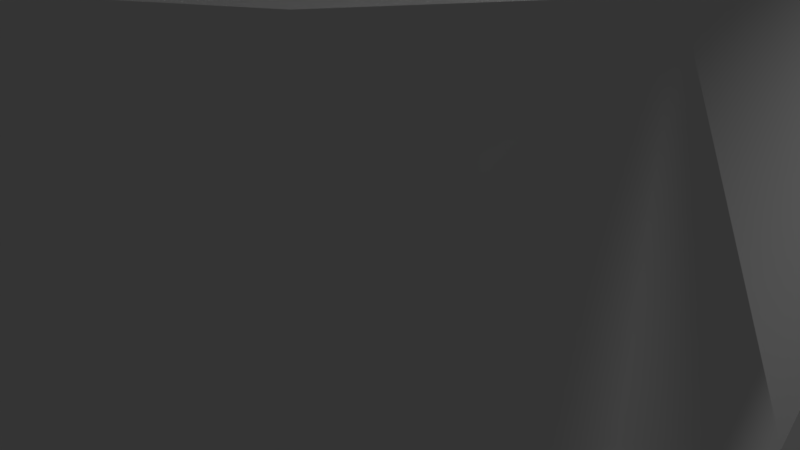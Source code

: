 # Source: knight2.blend  (saved by Blender 2.78.0; exported with 4.5.12 LTS)
import bpy
from mathutils import Matrix  # noqa: F401  (used for matrix-valued properties, if any)

bpy.ops.wm.read_factory_settings(use_empty=True)
scene = bpy.context.scene
scene.name = 'Scene'

# ---- collections
col_collection_1 = bpy.data.collections.new('Collection 1'); scene.collection.children.link(col_collection_1)

# ---- world
world_world = bpy.data.worlds.new('World'); scene.world = world_world
world_world.color = (0.05088, 0.05088, 0.05088)
world_world.use_sun_shadow = False
world_world.sun_shadow_jitter_overblur = 0.0
world_world.cycles.sampling_method = 'MANUAL'

# ---- cameras
cam_camera = bpy.data.cameras.new('Camera')
cam_camera.clip_end = 100.0
cam_camera.lens = 35.0
cam_camera.sensor_width = 32.0
cam_camera.sensor_height = 18.0
cam_camera.ortho_scale = 7.314
cam_camera.dof.focus_distance = 0.0
cam_camera.dof.aperture_fstop = 128.0

# ---- lights
light_lamp = bpy.data.lights.new('Lamp', 'POINT')
light_lamp.transmission_factor = 0.0
light_lamp.cutoff_distance = 30.0
light_lamp.energy = 100.0
light_lamp.shadow_buffer_clip_start = 1.001
light_lamp.shadow_soft_size = 0.1
light_lamp.shadow_maximum_resolution = 0.006
light_lamp.use_absolute_resolution = True

# ---- meshes
me_vert_004 = bpy.data.meshes.new('Vert.004')
me_vert_004.from_pydata([(3.76, 0.0, 17.01), (3.76, 0.0, 18.98), (4.997, -6.968e-08, 19.5), (4.997, -2.742e-07, 21.02), (5.366, -3.844e-07, 21.84), (5.332, -7.867e-07, 24.83), (4.997, -8.474e-07, 25.29), (5.115, -9.53e-07, 26.07), (4.713, -9.845e-07, 26.31), (4.763, -1.218e-06, 28.05), (4.596, -1.272e-06, 28.45), (4.646, -1.369e-06, 29.17), (4.445, -1.398e-06, 29.39), (4.412, -1.483e-06, 30.02), (3.843, -1.506e-06, 30.19), (3.893, -1.58e-06, 30.74), (3.191, -1.648e-06, 31.24), (3.141, -1.713e-06, 31.73), (2.388, -1.767e-06, 32.13), (2.02, -1.872e-06, 32.91), (0.5977, -1.812e-06, 32.46), (-2.246, -2.048e-06, 34.22), (-2.129, -1.89e-06, 33.05), (-2.129, -1.751e-06, 32.01), (-3.15, -1.6e-06, 30.89), (-2.929, -1.575e-06, 30.7), (-2.697, -1.524e-06, 30.32), (-2.697, -1.477e-06, 29.97), (-2.999, -1.405e-06, 29.44), (-3.486, -1.372e-06, 29.19), (-3.963, -1.374e-06, 29.21), (-5.612, -1.176e-06, 27.73), (-5.601, -1.141e-06, 27.48), (-6.042, -1.085e-06, 27.06), (-6.007, -1.032e-06, 26.66), (-6.193, -1.02e-06, 26.57), (-6.205, -9.791e-07, 26.27), (-5.891, -9.822e-07, 26.29), (-5.647, -9.526e-07, 26.07), (-5.496, -8.98e-07, 25.66), (-5.508, -8.402e-07, 25.23), (-5.729, -8.043e-07, 24.97), (-6.019, -7.84e-07, 24.81), (-6.182, -7.856e-07, 24.83), (-6.217, -7.309e-07, 24.42), (-5.775, -6.529e-07, 23.84), (-5.02, -5.858e-07, 23.34), (-4.16, -6.779e-07, 24.02), (-2.545, -8.402e-07, 25.23), (-1.221, -8.917e-07, 25.62), (-0.5124, -8.964e-07, 25.65), (-0.373, -8.511e-07, 25.31), (-1.221, -7.075e-07, 24.25), (-2.257, -5.101e-07, 22.78), (-3.413, -2.382e-07, 20.75), (-4.477, -1.249e-07, 19.91), (-4.457, -5.374e-08, 19.38), (-3.991, 8.861e-08, 18.98), (-3.977, 2.628e-07, 17.02), (0.001429, 1.314e-07, 17.02), (3.76, 0.0, 17.01), (3.76, -2.978, 17.01), (3.76, -2.978, 18.98), (4.997, -2.978, 19.5), (4.997, -2.978, 21.02), (5.366, -2.978, 21.84), (5.332, -2.978, 24.83), (4.997, -2.978, 25.29), (5.115, -2.978, 26.07), (4.713, -2.978, 26.31), (4.763, -2.978, 28.05), (4.596, -2.978, 28.45), (4.646, -2.978, 29.17), (4.445, -2.978, 29.39), (4.412, -2.978, 30.02), (3.843, -2.978, 30.19), (3.893, -2.978, 30.74), (3.191, -2.978, 31.24), (3.141, -2.978, 31.73), (2.388, -2.978, 32.13), (2.02, -2.978, 32.91), (0.5977, -2.978, 32.46), (-2.246, -2.978, 34.22), (-2.129, -2.978, 33.05), (-2.129, -2.978, 32.01), (-3.15, -2.978, 30.89), (-2.929, -2.978, 30.7), (-2.697, -2.978, 30.32), (-2.697, -2.978, 29.97), (-2.999, -2.978, 29.44), (-3.486, -2.978, 29.19), (-3.963, -2.978, 29.21), (-5.612, -2.978, 27.73), (-5.601, -2.978, 27.48), (-6.042, -2.978, 27.06), (-6.007, -2.978, 26.66), (-6.193, -2.978, 26.57), (-6.205, -2.978, 26.27), (-5.891, -2.978, 26.29), (-5.647, -2.978, 26.07), (-5.496, -2.978, 25.66), (-5.508, -2.978, 25.23), (-5.729, -2.978, 24.97), (-6.019, -2.978, 24.81), (-6.182, -2.978, 24.83), (-6.217, -2.978, 24.42), (-5.775, -2.978, 23.84), (-5.02, -2.978, 23.34), (-4.16, -2.978, 24.02), (-2.545, -2.978, 25.23), (-1.221, -2.978, 25.62), (-0.5124, -2.978, 25.65), (-0.373, -2.978, 25.31), (-1.221, -2.978, 24.25), (-2.257, -2.978, 22.78), (-3.413, -2.978, 20.75), (-4.477, -2.978, 19.91), (-4.457, -2.978, 19.38), (-3.991, -2.978, 18.98), (-3.977, -2.978, 17.02), (0.001429, -2.978, 17.02), (3.76, -2.978, 17.01)], [], [(0, 1, 2, 3, 4, 5, 6, 7, 8, 9, 10, 11, 12, 13, 14, 15, 16, 17, 18, 19, 20, 21, 22, 23, 24, 25, 26, 27, 28, 29, 30, 31, 32, 33, 34, 35, 36, 37, 38, 39, 40, 41, 42, 43, 44, 45, 46, 47, 48, 49, 50, 51, 52, 53, 54, 55, 56, 57, 58, 59, 60), (61, 121, 120, 119, 118, 117, 116, 115, 114, 113, 112, 111, 110, 109, 108, 107, 106, 105, 104, 103, 102, 101, 100, 99, 98, 97, 96, 95, 94, 93, 92, 91, 90, 89, 88, 87, 86, 85, 84, 83, 82, 81, 80, 79, 78, 77, 76, 75, 74, 73, 72, 71, 70, 69, 68, 67, 66, 65, 64, 63, 62), (40, 39, 100, 101), (14, 13, 74, 75), (41, 40, 101, 102), (15, 14, 75, 76), (42, 41, 102, 103), (16, 15, 76, 77), (43, 42, 103, 104), (17, 16, 77, 78), (44, 43, 104, 105), (18, 17, 78, 79), (45, 44, 105, 106), (19, 18, 79, 80), (46, 45, 106, 107), (20, 19, 80, 81), (47, 46, 107, 108), (21, 20, 81, 82), (48, 47, 108, 109), (22, 21, 82, 83), (49, 48, 109, 110), (23, 22, 83, 84), (50, 49, 110, 111), (24, 23, 84, 85), (51, 50, 111, 112), (25, 24, 85, 86), (52, 51, 112, 113), (26, 25, 86, 87), (53, 52, 113, 114), (27, 26, 87, 88), (1, 0, 61, 62), (54, 53, 114, 115), (28, 27, 88, 89), (2, 1, 62, 63), (55, 54, 115, 116), (29, 28, 89, 90), (3, 2, 63, 64), (56, 55, 116, 117), (30, 29, 90, 91), (4, 3, 64, 65), (57, 56, 117, 118), (31, 30, 91, 92), (5, 4, 65, 66), (58, 57, 118, 119), (32, 31, 92, 93), (6, 5, 66, 67), (59, 58, 119, 120), (33, 32, 93, 94), (7, 6, 67, 68), (0, 60, 121, 61), (34, 33, 94, 95), (8, 7, 68, 69), (35, 34, 95, 96), (9, 8, 69, 70), (60, 59, 120, 121), (36, 35, 96, 97), (10, 9, 70, 71), (37, 36, 97, 98), (11, 10, 71, 72), (38, 37, 98, 99), (12, 11, 72, 73), (39, 38, 99, 100), (13, 12, 73, 74)])
me_vert_004.use_remesh_preserve_volume = False
me_vert_004.use_remesh_preserve_attributes = False
me_vert_004.use_mirror_vertex_groups = False
me_vert_004.update()
me_vert = bpy.data.meshes.new('Vert')
me_vert.from_pydata([(4.264, -7.0, -0.01162), (4.264, -7.0, -0.6622), (4.264, -7.0, -1.673), (4.264, -7.0, -2.521), (4.006, -7.0, -2.667), (3.715, -7.0, -2.941), (3.177, -7.0, -3.658), (2.924, -7.0, -4.149), (2.783, -7.0, -4.586), (2.783, -7.0, -5.392), (3.199, -7.0, -5.607), (3.482, -7.0, -5.87), (3.61, -7.0, -6.186), (3.61, -7.0, -6.582), (3.481, -7.0, -6.932), (3.189, -7.0, -7.248), (2.777, -7.0, -7.434), (2.893, -7.0, -7.98), (3.137, -7.0, -8.701), (3.567, -7.0, -9.386), (4.078, -7.0, -9.967), (4.833, -7.0, -10.27), (5.426, -7.0, -10.32), (5.426, -7.0, -10.32), (5.426, -7.0, -14.46), (5.426, -7.0, -14.46), (3.939, -5.368, -0.01162), (3.939, -5.368, -0.6622), (3.939, -5.368, -1.673), (3.939, -5.368, -2.521), (3.701, -5.467, -2.667), (3.432, -5.579, -2.941), (2.935, -5.784, -3.658), (2.701, -5.881, -4.149), (2.571, -5.935, -4.586), (2.571, -5.935, -5.392), (2.956, -5.776, -5.607), (3.217, -5.668, -5.87), (3.335, -5.619, -6.186), (3.335, -5.619, -6.582), (3.216, -5.668, -6.932), (2.947, -5.779, -7.248), (2.566, -5.937, -7.434), (2.673, -5.893, -7.98), (2.898, -5.799, -8.701), (3.295, -5.635, -9.386), (3.768, -5.439, -9.967), (4.465, -5.15, -10.27), (5.013, -4.924, -10.32), (5.013, -4.924, -10.32), (5.013, -4.924, -14.46), (5.013, -4.924, -14.46), (3.015, -3.985, -0.01162), (3.015, -3.985, -0.6622), (3.015, -3.985, -1.673), (3.015, -3.985, -2.521), (2.833, -4.167, -2.667), (2.627, -4.373, -2.941), (2.246, -4.754, -3.658), (2.067, -4.933, -4.149), (1.968, -5.032, -4.586), (1.968, -5.032, -5.392), (2.262, -4.738, -5.607), (2.462, -4.538, -5.87), (2.552, -4.448, -6.186), (2.552, -4.448, -6.582), (2.462, -4.538, -6.932), (2.255, -4.745, -7.248), (1.964, -5.036, -7.434), (2.046, -4.954, -7.98), (2.218, -4.782, -8.701), (2.522, -4.478, -9.386), (2.884, -4.116, -9.967), (3.418, -3.582, -10.27), (3.837, -3.163, -10.32), (3.837, -3.163, -10.32), (3.837, -3.163, -14.46), (3.837, -3.163, -14.46), (1.632, -3.061, -0.01162), (1.632, -3.061, -0.6622), (1.632, -3.061, -1.673), (1.632, -3.061, -2.521), (1.533, -3.299, -2.667), (1.421, -3.568, -2.941), (1.216, -4.065, -3.658), (1.119, -4.299, -4.149), (1.065, -4.429, -4.586), (1.065, -4.429, -5.392), (1.224, -4.044, -5.607), (1.332, -3.783, -5.87), (1.381, -3.665, -6.186), (1.381, -3.665, -6.582), (1.332, -3.784, -6.932), (1.221, -4.053, -7.248), (1.063, -4.434, -7.434), (1.107, -4.327, -7.98), (1.201, -4.102, -8.701), (1.365, -3.705, -9.386), (1.561, -3.232, -9.967), (1.85, -2.535, -10.27), (2.076, -1.987, -10.32), (2.076, -1.987, -10.32), (2.076, -1.987, -14.46), (2.076, -1.987, -14.46), (-1.14e-06, -2.736, -0.01162), (-1.14e-06, -2.736, -0.6622), (-1.14e-06, -2.736, -1.673), (-1.14e-06, -2.736, -2.521), (-1.147e-06, -2.994, -2.667), (-1.177e-06, -3.285, -2.941), (-1.244e-06, -3.823, -3.658), (-1.304e-06, -4.076, -4.149), (-1.356e-06, -4.217, -4.586), (-1.46e-06, -4.217, -5.392), (-1.512e-06, -3.801, -5.607), (-1.557e-06, -3.518, -5.87), (-1.602e-06, -3.39, -6.186), (-1.661e-06, -3.39, -6.582), (-1.699e-06, -3.519, -6.932), (-1.729e-06, -3.811, -7.248), (-1.736e-06, -4.223, -7.434), (-1.818e-06, -4.107, -7.98), (-1.922e-06, -3.863, -8.701), (-2.034e-06, -3.433, -9.386), (-2.131e-06, -2.922, -9.967), (-2.205e-06, -2.167, -10.27), (-2.243e-06, -1.574, -10.32), (-2.243e-06, -1.574, -10.32), (-2.794e-06, -1.574, -14.46), (-2.794e-06, -1.574, -14.46), (-1.632, -3.061, -0.01162), (-1.632, -3.061, -0.6622), (-1.632, -3.061, -1.673), (-1.632, -3.061, -2.521), (-1.533, -3.299, -2.667), (-1.421, -3.568, -2.941), (-1.216, -4.065, -3.658), (-1.119, -4.299, -4.149), (-1.065, -4.429, -4.586), (-1.065, -4.429, -5.392), (-1.224, -4.044, -5.607), (-1.332, -3.783, -5.87), (-1.381, -3.665, -6.186), (-1.381, -3.665, -6.582), (-1.332, -3.784, -6.932), (-1.221, -4.053, -7.248), (-1.063, -4.434, -7.434), (-1.107, -4.327, -7.98), (-1.201, -4.102, -8.701), (-1.365, -3.705, -9.386), (-1.561, -3.232, -9.967), (-1.85, -2.535, -10.27), (-2.076, -1.987, -10.32), (-2.076, -1.987, -10.32), (-2.076, -1.987, -14.46), (-2.076, -1.987, -14.46), (-3.015, -3.985, -0.01162), (-3.015, -3.985, -0.6622), (-3.015, -3.985, -1.673), (-3.015, -3.985, -2.521), (-2.833, -4.167, -2.667), (-2.627, -4.373, -2.941), (-2.246, -4.754, -3.658), (-2.067, -4.933, -4.149), (-1.968, -5.032, -4.586), (-1.968, -5.032, -5.392), (-2.262, -4.738, -5.607), (-2.462, -4.538, -5.87), (-2.552, -4.448, -6.186), (-2.552, -4.448, -6.582), (-2.462, -4.538, -6.932), (-2.255, -4.745, -7.248), (-1.964, -5.036, -7.434), (-2.046, -4.954, -7.98), (-2.218, -4.782, -8.701), (-2.522, -4.478, -9.386), (-2.884, -4.116, -9.967), (-3.418, -3.582, -10.27), (-3.837, -3.163, -10.32), (-3.837, -3.163, -10.32), (-3.837, -3.163, -14.46), (-3.837, -3.163, -14.46), (-3.939, -5.368, -0.01162), (-3.939, -5.368, -0.6622), (-3.939, -5.368, -1.673), (-3.939, -5.368, -2.521), (-3.701, -5.467, -2.667), (-3.432, -5.579, -2.941), (-2.935, -5.784, -3.658), (-2.701, -5.881, -4.149), (-2.571, -5.935, -4.586), (-2.571, -5.935, -5.392), (-2.956, -5.776, -5.607), (-3.217, -5.668, -5.87), (-3.335, -5.619, -6.186), (-3.335, -5.619, -6.582), (-3.216, -5.668, -6.932), (-2.947, -5.779, -7.248), (-2.566, -5.937, -7.434), (-2.673, -5.893, -7.98), (-2.898, -5.799, -8.701), (-3.295, -5.635, -9.386), (-3.768, -5.439, -9.967), (-4.465, -5.15, -10.27), (-5.013, -4.924, -10.32), (-5.013, -4.924, -10.32), (-5.013, -4.924, -14.46), (-5.013, -4.924, -14.46), (-4.264, -7.0, -0.01162), (-4.264, -7.0, -0.6622), (-4.264, -7.0, -1.673), (-4.264, -7.0, -2.521), (-4.006, -7.0, -2.667), (-3.715, -7.0, -2.941), (-3.177, -7.0, -3.658), (-2.924, -7.0, -4.149), (-2.783, -7.0, -4.586), (-2.783, -7.0, -5.392), (-3.199, -7.0, -5.607), (-3.482, -7.0, -5.87), (-3.61, -7.0, -6.186), (-3.61, -7.0, -6.582), (-3.481, -7.0, -6.932), (-3.189, -7.0, -7.248), (-2.777, -7.0, -7.434), (-2.893, -7.0, -7.98), (-3.137, -7.0, -8.701), (-3.567, -7.0, -9.386), (-4.078, -7.0, -9.967), (-4.833, -7.0, -10.27), (-5.426, -7.0, -10.32), (-5.426, -7.0, -10.32), (-5.426, -7.0, -14.46), (-5.426, -7.0, -14.46), (-3.939, -8.632, -0.01162), (-3.939, -8.632, -0.6622), (-3.939, -8.632, -1.673), (-3.939, -8.632, -2.521), (-3.701, -8.533, -2.667), (-3.432, -8.421, -2.941), (-2.935, -8.216, -3.658), (-2.701, -8.119, -4.149), (-2.571, -8.065, -4.586), (-2.571, -8.065, -5.392), (-2.956, -8.224, -5.607), (-3.217, -8.332, -5.87), (-3.335, -8.381, -6.186), (-3.335, -8.381, -6.582), (-3.216, -8.332, -6.932), (-2.947, -8.221, -7.248), (-2.566, -8.063, -7.434), (-2.673, -8.107, -7.98), (-2.898, -8.201, -8.701), (-3.295, -8.365, -9.386), (-3.768, -8.561, -9.967), (-4.465, -8.85, -10.27), (-5.013, -9.076, -10.32), (-5.013, -9.076, -10.32), (-5.013, -9.076, -14.46), (-5.013, -9.076, -14.46), (-3.015, -10.01, -0.01162), (-3.015, -10.01, -0.6622), (-3.015, -10.01, -1.673), (-3.015, -10.01, -2.521), (-2.833, -9.833, -2.667), (-2.627, -9.627, -2.941), (-2.246, -9.246, -3.658), (-2.067, -9.067, -4.149), (-1.968, -8.968, -4.586), (-1.968, -8.968, -5.392), (-2.262, -9.262, -5.607), (-2.462, -9.462, -5.87), (-2.552, -9.552, -6.186), (-2.552, -9.552, -6.582), (-2.462, -9.462, -6.932), (-2.255, -9.255, -7.248), (-1.964, -8.964, -7.434), (-2.046, -9.046, -7.98), (-2.218, -9.218, -8.701), (-2.522, -9.522, -9.386), (-2.884, -9.884, -9.967), (-3.418, -10.42, -10.27), (-3.837, -10.84, -10.32), (-3.837, -10.84, -10.32), (-3.837, -10.84, -14.46), (-3.837, -10.84, -14.46), (-1.632, -10.94, -0.01162), (-1.632, -10.94, -0.6622), (-1.632, -10.94, -1.673), (-1.632, -10.94, -2.521), (-1.533, -10.7, -2.667), (-1.421, -10.43, -2.941), (-1.216, -9.935, -3.658), (-1.119, -9.701, -4.149), (-1.065, -9.571, -4.586), (-1.065, -9.571, -5.392), (-1.224, -9.956, -5.607), (-1.332, -10.22, -5.87), (-1.381, -10.33, -6.186), (-1.381, -10.33, -6.582), (-1.332, -10.22, -6.932), (-1.221, -9.947, -7.248), (-1.063, -9.566, -7.434), (-1.107, -9.673, -7.98), (-1.201, -9.898, -8.701), (-1.365, -10.3, -9.386), (-1.561, -10.77, -9.967), (-1.85, -11.47, -10.27), (-2.076, -12.01, -10.32), (-2.076, -12.01, -10.32), (-2.076, -12.01, -14.46), (-2.076, -12.01, -14.46), (-9.015e-07, -11.26, -0.01162), (-9.015e-07, -11.26, -0.6622), (-9.015e-07, -11.26, -1.673), (-9.015e-07, -11.26, -2.521), (-8.866e-07, -11.01, -2.667), (-8.494e-07, -10.71, -2.941), (-7.6e-07, -10.18, -3.658), (-7.004e-07, -9.924, -4.149), (-6.407e-07, -9.783, -4.586), (-5.364e-07, -9.783, -5.392), (-4.992e-07, -10.2, -5.607), (-4.619e-07, -10.48, -5.87), (-4.172e-07, -10.61, -6.186), (-3.651e-07, -10.61, -6.582), (-3.204e-07, -10.48, -6.932), (-2.757e-07, -10.19, -7.248), (-2.608e-07, -9.777, -7.434), (-1.863e-07, -9.893, -7.98), (-8.196e-08, -10.14, -8.701), (1.49e-08, -10.57, -9.386), (9.686e-08, -11.08, -9.967), (1.49e-07, -11.83, -10.27), (1.565e-07, -12.43, -10.32), (1.565e-07, -12.43, -10.32), (7.153e-07, -12.43, -14.46), (7.153e-07, -12.43, -14.46), (1.632, -10.94, -0.01162), (1.632, -10.94, -0.6622), (1.632, -10.94, -1.673), (1.632, -10.94, -2.521), (1.533, -10.7, -2.667), (1.421, -10.43, -2.941), (1.216, -9.935, -3.658), (1.119, -9.701, -4.149), (1.065, -9.571, -4.586), (1.065, -9.571, -5.392), (1.224, -9.956, -5.607), (1.332, -10.22, -5.87), (1.381, -10.33, -6.186), (1.381, -10.33, -6.582), (1.332, -10.22, -6.932), (1.221, -9.947, -7.248), (1.063, -9.566, -7.434), (1.107, -9.673, -7.98), (1.201, -9.898, -8.701), (1.365, -10.3, -9.386), (1.561, -10.77, -9.967), (1.85, -11.47, -10.27), (2.076, -12.01, -10.32), (2.076, -12.01, -10.32), (2.076, -12.01, -14.46), (2.076, -12.01, -14.46), (3.015, -10.01, -0.01162), (3.015, -10.01, -0.6622), (3.015, -10.01, -1.673), (3.015, -10.01, -2.521), (2.833, -9.833, -2.667), (2.627, -9.627, -2.941), (2.246, -9.246, -3.658), (2.067, -9.067, -4.149), (1.968, -8.968, -4.586), (1.968, -8.968, -5.392), (2.262, -9.262, -5.607), (2.462, -9.462, -5.87), (2.552, -9.552, -6.186), (2.552, -9.552, -6.582), (2.462, -9.462, -6.932), (2.255, -9.255, -7.248), (1.964, -8.964, -7.434), (2.046, -9.046, -7.98), (2.218, -9.218, -8.701), (2.522, -9.522, -9.386), (2.884, -9.884, -9.967), (3.418, -10.42, -10.27), (3.837, -10.84, -10.32), (3.837, -10.84, -10.32), (3.837, -10.84, -14.46), (3.837, -10.84, -14.46), (3.939, -8.632, -0.01162), (3.939, -8.632, -0.6622), (3.939, -8.632, -1.673), (3.939, -8.632, -2.521), (3.701, -8.533, -2.667), (3.432, -8.421, -2.941), (2.935, -8.216, -3.658), (2.701, -8.119, -4.149), (2.571, -8.065, -4.586), (2.571, -8.065, -5.392), (2.956, -8.224, -5.607), (3.217, -8.332, -5.87), (3.335, -8.381, -6.186), (3.335, -8.381, -6.582), (3.216, -8.332, -6.932), (2.947, -8.221, -7.248), (2.566, -8.063, -7.434), (2.673, -8.107, -7.98), (2.898, -8.201, -8.701), (3.295, -8.365, -9.386), (3.768, -8.561, -9.967), (4.465, -8.85, -10.27), (5.013, -9.076, -10.32), (5.013, -9.076, -10.32), (5.013, -9.076, -14.46), (5.013, -9.076, -14.46)], [], [(0, 1, 27, 26), (26, 27, 53, 52), (52, 53, 79, 78), (78, 79, 105, 104), (104, 105, 131, 130), (130, 131, 157, 156), (156, 157, 183, 182), (182, 183, 209, 208), (208, 209, 235, 234), (234, 235, 261, 260), (260, 261, 287, 286), (286, 287, 313, 312), (312, 313, 339, 338), (338, 339, 365, 364), (364, 365, 391, 390), (390, 391, 1, 0), (1, 2, 28, 27), (27, 28, 54, 53), (53, 54, 80, 79), (79, 80, 106, 105), (105, 106, 132, 131), (131, 132, 158, 157), (157, 158, 184, 183), (183, 184, 210, 209), (209, 210, 236, 235), (235, 236, 262, 261), (261, 262, 288, 287), (287, 288, 314, 313), (313, 314, 340, 339), (339, 340, 366, 365), (365, 366, 392, 391), (391, 392, 2, 1), (2, 3, 29, 28), (28, 29, 55, 54), (54, 55, 81, 80), (80, 81, 107, 106), (106, 107, 133, 132), (132, 133, 159, 158), (158, 159, 185, 184), (184, 185, 211, 210), (210, 211, 237, 236), (236, 237, 263, 262), (262, 263, 289, 288), (288, 289, 315, 314), (314, 315, 341, 340), (340, 341, 367, 366), (366, 367, 393, 392), (392, 393, 3, 2), (3, 4, 30, 29), (29, 30, 56, 55), (55, 56, 82, 81), (81, 82, 108, 107), (107, 108, 134, 133), (133, 134, 160, 159), (159, 160, 186, 185), (185, 186, 212, 211), (211, 212, 238, 237), (237, 238, 264, 263), (263, 264, 290, 289), (289, 290, 316, 315), (315, 316, 342, 341), (341, 342, 368, 367), (367, 368, 394, 393), (393, 394, 4, 3), (4, 5, 31, 30), (30, 31, 57, 56), (56, 57, 83, 82), (82, 83, 109, 108), (108, 109, 135, 134), (134, 135, 161, 160), (160, 161, 187, 186), (186, 187, 213, 212), (212, 213, 239, 238), (238, 239, 265, 264), (264, 265, 291, 290), (290, 291, 317, 316), (316, 317, 343, 342), (342, 343, 369, 368), (368, 369, 395, 394), (394, 395, 5, 4), (5, 6, 32, 31), (31, 32, 58, 57), (57, 58, 84, 83), (83, 84, 110, 109), (109, 110, 136, 135), (135, 136, 162, 161), (161, 162, 188, 187), (187, 188, 214, 213), (213, 214, 240, 239), (239, 240, 266, 265), (265, 266, 292, 291), (291, 292, 318, 317), (317, 318, 344, 343), (343, 344, 370, 369), (369, 370, 396, 395), (395, 396, 6, 5), (6, 7, 33, 32), (32, 33, 59, 58), (58, 59, 85, 84), (84, 85, 111, 110), (110, 111, 137, 136), (136, 137, 163, 162), (162, 163, 189, 188), (188, 189, 215, 214), (214, 215, 241, 240), (240, 241, 267, 266), (266, 267, 293, 292), (292, 293, 319, 318), (318, 319, 345, 344), (344, 345, 371, 370), (370, 371, 397, 396), (396, 397, 7, 6), (7, 8, 34, 33), (33, 34, 60, 59), (59, 60, 86, 85), (85, 86, 112, 111), (111, 112, 138, 137), (137, 138, 164, 163), (163, 164, 190, 189), (189, 190, 216, 215), (215, 216, 242, 241), (241, 242, 268, 267), (267, 268, 294, 293), (293, 294, 320, 319), (319, 320, 346, 345), (345, 346, 372, 371), (371, 372, 398, 397), (397, 398, 8, 7), (8, 9, 35, 34), (34, 35, 61, 60), (60, 61, 87, 86), (86, 87, 113, 112), (112, 113, 139, 138), (138, 139, 165, 164), (164, 165, 191, 190), (190, 191, 217, 216), (216, 217, 243, 242), (242, 243, 269, 268), (268, 269, 295, 294), (294, 295, 321, 320), (320, 321, 347, 346), (346, 347, 373, 372), (372, 373, 399, 398), (398, 399, 9, 8), (9, 10, 36, 35), (35, 36, 62, 61), (61, 62, 88, 87), (87, 88, 114, 113), (113, 114, 140, 139), (139, 140, 166, 165), (165, 166, 192, 191), (191, 192, 218, 217), (217, 218, 244, 243), (243, 244, 270, 269), (269, 270, 296, 295), (295, 296, 322, 321), (321, 322, 348, 347), (347, 348, 374, 373), (373, 374, 400, 399), (399, 400, 10, 9), (10, 11, 37, 36), (36, 37, 63, 62), (62, 63, 89, 88), (88, 89, 115, 114), (114, 115, 141, 140), (140, 141, 167, 166), (166, 167, 193, 192), (192, 193, 219, 218), (218, 219, 245, 244), (244, 245, 271, 270), (270, 271, 297, 296), (296, 297, 323, 322), (322, 323, 349, 348), (348, 349, 375, 374), (374, 375, 401, 400), (400, 401, 11, 10), (11, 12, 38, 37), (37, 38, 64, 63), (63, 64, 90, 89), (89, 90, 116, 115), (115, 116, 142, 141), (141, 142, 168, 167), (167, 168, 194, 193), (193, 194, 220, 219), (219, 220, 246, 245), (245, 246, 272, 271), (271, 272, 298, 297), (297, 298, 324, 323), (323, 324, 350, 349), (349, 350, 376, 375), (375, 376, 402, 401), (401, 402, 12, 11), (12, 13, 39, 38), (38, 39, 65, 64), (64, 65, 91, 90), (90, 91, 117, 116), (116, 117, 143, 142), (142, 143, 169, 168), (168, 169, 195, 194), (194, 195, 221, 220), (220, 221, 247, 246), (246, 247, 273, 272), (272, 273, 299, 298), (298, 299, 325, 324), (324, 325, 351, 350), (350, 351, 377, 376), (376, 377, 403, 402), (402, 403, 13, 12), (13, 14, 40, 39), (39, 40, 66, 65), (65, 66, 92, 91), (91, 92, 118, 117), (117, 118, 144, 143), (143, 144, 170, 169), (169, 170, 196, 195), (195, 196, 222, 221), (221, 222, 248, 247), (247, 248, 274, 273), (273, 274, 300, 299), (299, 300, 326, 325), (325, 326, 352, 351), (351, 352, 378, 377), (377, 378, 404, 403), (403, 404, 14, 13), (14, 15, 41, 40), (40, 41, 67, 66), (66, 67, 93, 92), (92, 93, 119, 118), (118, 119, 145, 144), (144, 145, 171, 170), (170, 171, 197, 196), (196, 197, 223, 222), (222, 223, 249, 248), (248, 249, 275, 274), (274, 275, 301, 300), (300, 301, 327, 326), (326, 327, 353, 352), (352, 353, 379, 378), (378, 379, 405, 404), (404, 405, 15, 14), (15, 16, 42, 41), (41, 42, 68, 67), (67, 68, 94, 93), (93, 94, 120, 119), (119, 120, 146, 145), (145, 146, 172, 171), (171, 172, 198, 197), (197, 198, 224, 223), (223, 224, 250, 249), (249, 250, 276, 275), (275, 276, 302, 301), (301, 302, 328, 327), (327, 328, 354, 353), (353, 354, 380, 379), (379, 380, 406, 405), (405, 406, 16, 15), (16, 17, 43, 42), (42, 43, 69, 68), (68, 69, 95, 94), (94, 95, 121, 120), (120, 121, 147, 146), (146, 147, 173, 172), (172, 173, 199, 198), (198, 199, 225, 224), (224, 225, 251, 250), (250, 251, 277, 276), (276, 277, 303, 302), (302, 303, 329, 328), (328, 329, 355, 354), (354, 355, 381, 380), (380, 381, 407, 406), (406, 407, 17, 16), (17, 18, 44, 43), (43, 44, 70, 69), (69, 70, 96, 95), (95, 96, 122, 121), (121, 122, 148, 147), (147, 148, 174, 173), (173, 174, 200, 199), (199, 200, 226, 225), (225, 226, 252, 251), (251, 252, 278, 277), (277, 278, 304, 303), (303, 304, 330, 329), (329, 330, 356, 355), (355, 356, 382, 381), (381, 382, 408, 407), (407, 408, 18, 17), (18, 19, 45, 44), (44, 45, 71, 70), (70, 71, 97, 96), (96, 97, 123, 122), (122, 123, 149, 148), (148, 149, 175, 174), (174, 175, 201, 200), (200, 201, 227, 226), (226, 227, 253, 252), (252, 253, 279, 278), (278, 279, 305, 304), (304, 305, 331, 330), (330, 331, 357, 356), (356, 357, 383, 382), (382, 383, 409, 408), (408, 409, 19, 18), (19, 20, 46, 45), (45, 46, 72, 71), (71, 72, 98, 97), (97, 98, 124, 123), (123, 124, 150, 149), (149, 150, 176, 175), (175, 176, 202, 201), (201, 202, 228, 227), (227, 228, 254, 253), (253, 254, 280, 279), (279, 280, 306, 305), (305, 306, 332, 331), (331, 332, 358, 357), (357, 358, 384, 383), (383, 384, 410, 409), (409, 410, 20, 19), (20, 21, 47, 46), (46, 47, 73, 72), (72, 73, 99, 98), (98, 99, 125, 124), (124, 125, 151, 150), (150, 151, 177, 176), (176, 177, 203, 202), (202, 203, 229, 228), (228, 229, 255, 254), (254, 255, 281, 280), (280, 281, 307, 306), (306, 307, 333, 332), (332, 333, 359, 358), (358, 359, 385, 384), (384, 385, 411, 410), (410, 411, 21, 20), (21, 22, 48, 47), (47, 48, 74, 73), (73, 74, 100, 99), (99, 100, 126, 125), (125, 126, 152, 151), (151, 152, 178, 177), (177, 178, 204, 203), (203, 204, 230, 229), (229, 230, 256, 255), (255, 256, 282, 281), (281, 282, 308, 307), (307, 308, 334, 333), (333, 334, 360, 359), (359, 360, 386, 385), (385, 386, 412, 411), (411, 412, 22, 21), (22, 23, 49, 48), (48, 49, 75, 74), (74, 75, 101, 100), (100, 101, 127, 126), (126, 127, 153, 152), (152, 153, 179, 178), (178, 179, 205, 204), (204, 205, 231, 230), (230, 231, 257, 256), (256, 257, 283, 282), (282, 283, 309, 308), (308, 309, 335, 334), (334, 335, 361, 360), (360, 361, 387, 386), (386, 387, 413, 412), (412, 413, 23, 22), (23, 24, 50, 49), (49, 50, 76, 75), (75, 76, 102, 101), (101, 102, 128, 127), (127, 128, 154, 153), (153, 154, 180, 179), (179, 180, 206, 205), (205, 206, 232, 231), (231, 232, 258, 257), (257, 258, 284, 283), (283, 284, 310, 309), (309, 310, 336, 335), (335, 336, 362, 361), (361, 362, 388, 387), (387, 388, 414, 413), (413, 414, 24, 23), (24, 25, 51, 50), (50, 51, 77, 76), (76, 77, 103, 102), (102, 103, 129, 128), (128, 129, 155, 154), (154, 155, 181, 180), (180, 181, 207, 206), (206, 207, 233, 232), (232, 233, 259, 258), (258, 259, 285, 284), (284, 285, 311, 310), (310, 311, 337, 336), (336, 337, 363, 362), (362, 363, 389, 388), (388, 389, 415, 414), (414, 415, 25, 24), (26, 52, 78, 104, 130, 156, 182, 208, 234, 260, 286, 312, 338, 364, 390, 0), (51, 25, 415, 389, 363, 337, 311, 285, 259, 233, 207, 181, 155, 129, 103, 77)])
me_vert.polygons.foreach_set('use_smooth', [True] * 402)
me_vert.use_remesh_preserve_volume = False
me_vert.use_remesh_preserve_attributes = False
me_vert.use_mirror_vertex_groups = False
me_vert.update()

# ---- objects
ob_vert_004 = bpy.data.objects.new('Vert.004', me_vert_004)
ob_vert = bpy.data.objects.new('Vert', me_vert)
ob_lamp = bpy.data.objects.new('Lamp', light_lamp)
ob_camera = bpy.data.objects.new('Camera', cam_camera)

# ---- transforms, parenting, visibility, modifiers, constraints
ob_vert_004.location = (0.0, 4.255, -2.278)
ob_vert_004.scale = (1.0, 2.85, 1.0)
ob_vert_004.lineart.crease_threshold = 0.0
ob_vert.location = (0.0, 7.0, 14.66)
ob_vert.lineart.crease_threshold = 0.0
ob_lamp.location = (4.076, 1.005, 5.904)
ob_lamp.rotation_euler = (0.6503, 0.05522, 1.866)
ob_lamp.lock_rotations_4d = False
ob_lamp.empty_display_type = 'ARROWS'
ob_lamp.color = (0.0, 0.0, 0.0, 0.0)
ob_lamp.hide_viewport = True
ob_lamp.lineart.crease_threshold = 0.0
ob_camera.location = (7.481, -6.508, 5.344)
ob_camera.rotation_euler = (1.109, 0.0, 0.8149)
ob_camera.lock_rotations_4d = False
ob_camera.empty_display_type = 'ARROWS'
ob_camera.color = (0.0, 0.0, 0.0, 0.0)
ob_camera.hide_viewport = True
ob_camera.display_type = 'WIRE'
ob_camera.lineart.crease_threshold = 0.0

# ---- collection membership
col_collection_1.objects.link(ob_vert_004)
col_collection_1.objects.link(ob_vert)
col_collection_1.objects.link(ob_lamp)
col_collection_1.objects.link(ob_camera)

# ---- scene / render settings (as saved in the file)
scene.camera = ob_camera
scene.frame_start = 1; scene.frame_end = 250; scene.frame_set(1)
scene.render.engine = 'BLENDER_EEVEE_NEXT'
scene.render.resolution_percentage = 50
scene.render.dither_intensity = 0.0
scene.cycles.use_denoising = False
scene.cycles.samples = 128
scene.cycles.sampling_pattern = 'TABULATED_SOBOL'
scene.cycles.light_sampling_threshold = 0.0
scene.cycles.use_adaptive_sampling = False
scene.cycles.use_light_tree = False
scene.cycles.blur_glossy = 0.0
scene.cycles.sample_clamp_indirect = 0.0
scene.view_settings.view_transform = 'Standard'
bpy.context.view_layer.update()
